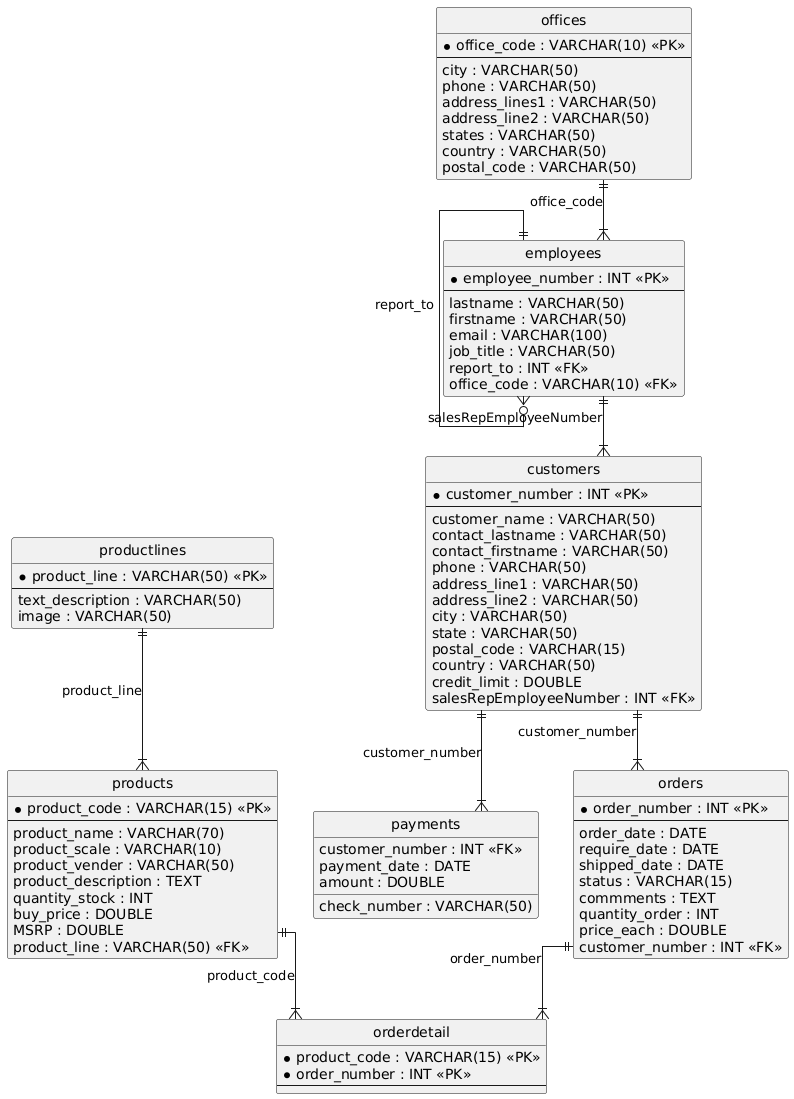

The diagram above was rendered by PlantUML. Its source (embedded in the PNG):
@startuml
hide circle
skinparam linetype ortho

entity "productlines" as productlines {
  * product_line : VARCHAR(50) <<PK>>
  --
  text_description : VARCHAR(50)
  image : VARCHAR(50)
}

entity "offices" as offices {
  * office_code : VARCHAR(10) <<PK>>
  --
  city : VARCHAR(50)
  phone : VARCHAR(50)
  address_lines1 : VARCHAR(50)
  address_line2 : VARCHAR(50)
  states : VARCHAR(50)
  country : VARCHAR(50)
  postal_code : VARCHAR(50)
}

entity "employees" as employees {
  * employee_number : INT <<PK>>
  --
  lastname : VARCHAR(50)
  firstname : VARCHAR(50)
  email : VARCHAR(100)
  job_title : VARCHAR(50)
  report_to : INT <<FK>>
  office_code : VARCHAR(10) <<FK>>
}

entity "customers" as customers {
  * customer_number : INT <<PK>>
  --
  customer_name : VARCHAR(50)
  contact_lastname : VARCHAR(50)
  contact_firstname : VARCHAR(50)
  phone : VARCHAR(50)
  address_line1 : VARCHAR(50)
  address_line2 : VARCHAR(50)
  city : VARCHAR(50)
  state : VARCHAR(50)
  postal_code : VARCHAR(15)
  country : VARCHAR(50)
  credit_limit : DOUBLE
  salesRepEmployeeNumber : INT <<FK>>
}

entity "payments" as payments {
  customer_number : INT <<FK>>
  check_number : VARCHAR(50)
  payment_date : DATE
  amount : DOUBLE
}

entity "orders" as orders {
  * order_number : INT <<PK>>
  --
  order_date : DATE
  require_date : DATE
  shipped_date : DATE
  status : VARCHAR(15)
  commments : TEXT
  quantity_order : INT
  price_each : DOUBLE
  customer_number : INT <<FK>>
}

entity "products" as products {
  * product_code : VARCHAR(15) <<PK>>
  --
  product_name : VARCHAR(70)
  product_scale : VARCHAR(10)
  product_vender : VARCHAR(50)
  product_description : TEXT
  quantity_stock : INT
  buy_price : DOUBLE
  MSRP : DOUBLE
  product_line : VARCHAR(50) <<FK>>
}

entity "orderdetail" as orderdetail {
  * product_code : VARCHAR(15) <<PK>>
  * order_number : INT <<PK>>
  --
}

employees ||--o{ employees : "report_to"
offices ||--|{ employees : "office_code"
employees ||--|{ customers : "salesRepEmployeeNumber"
customers ||--|{ payments : "customer_number"
customers ||--|{ orders : "customer_number"
productlines ||--|{ products : "product_line"
products ||--|{ orderdetail : "product_code"
orders ||--|{ orderdetail : "order_number"
@enduml